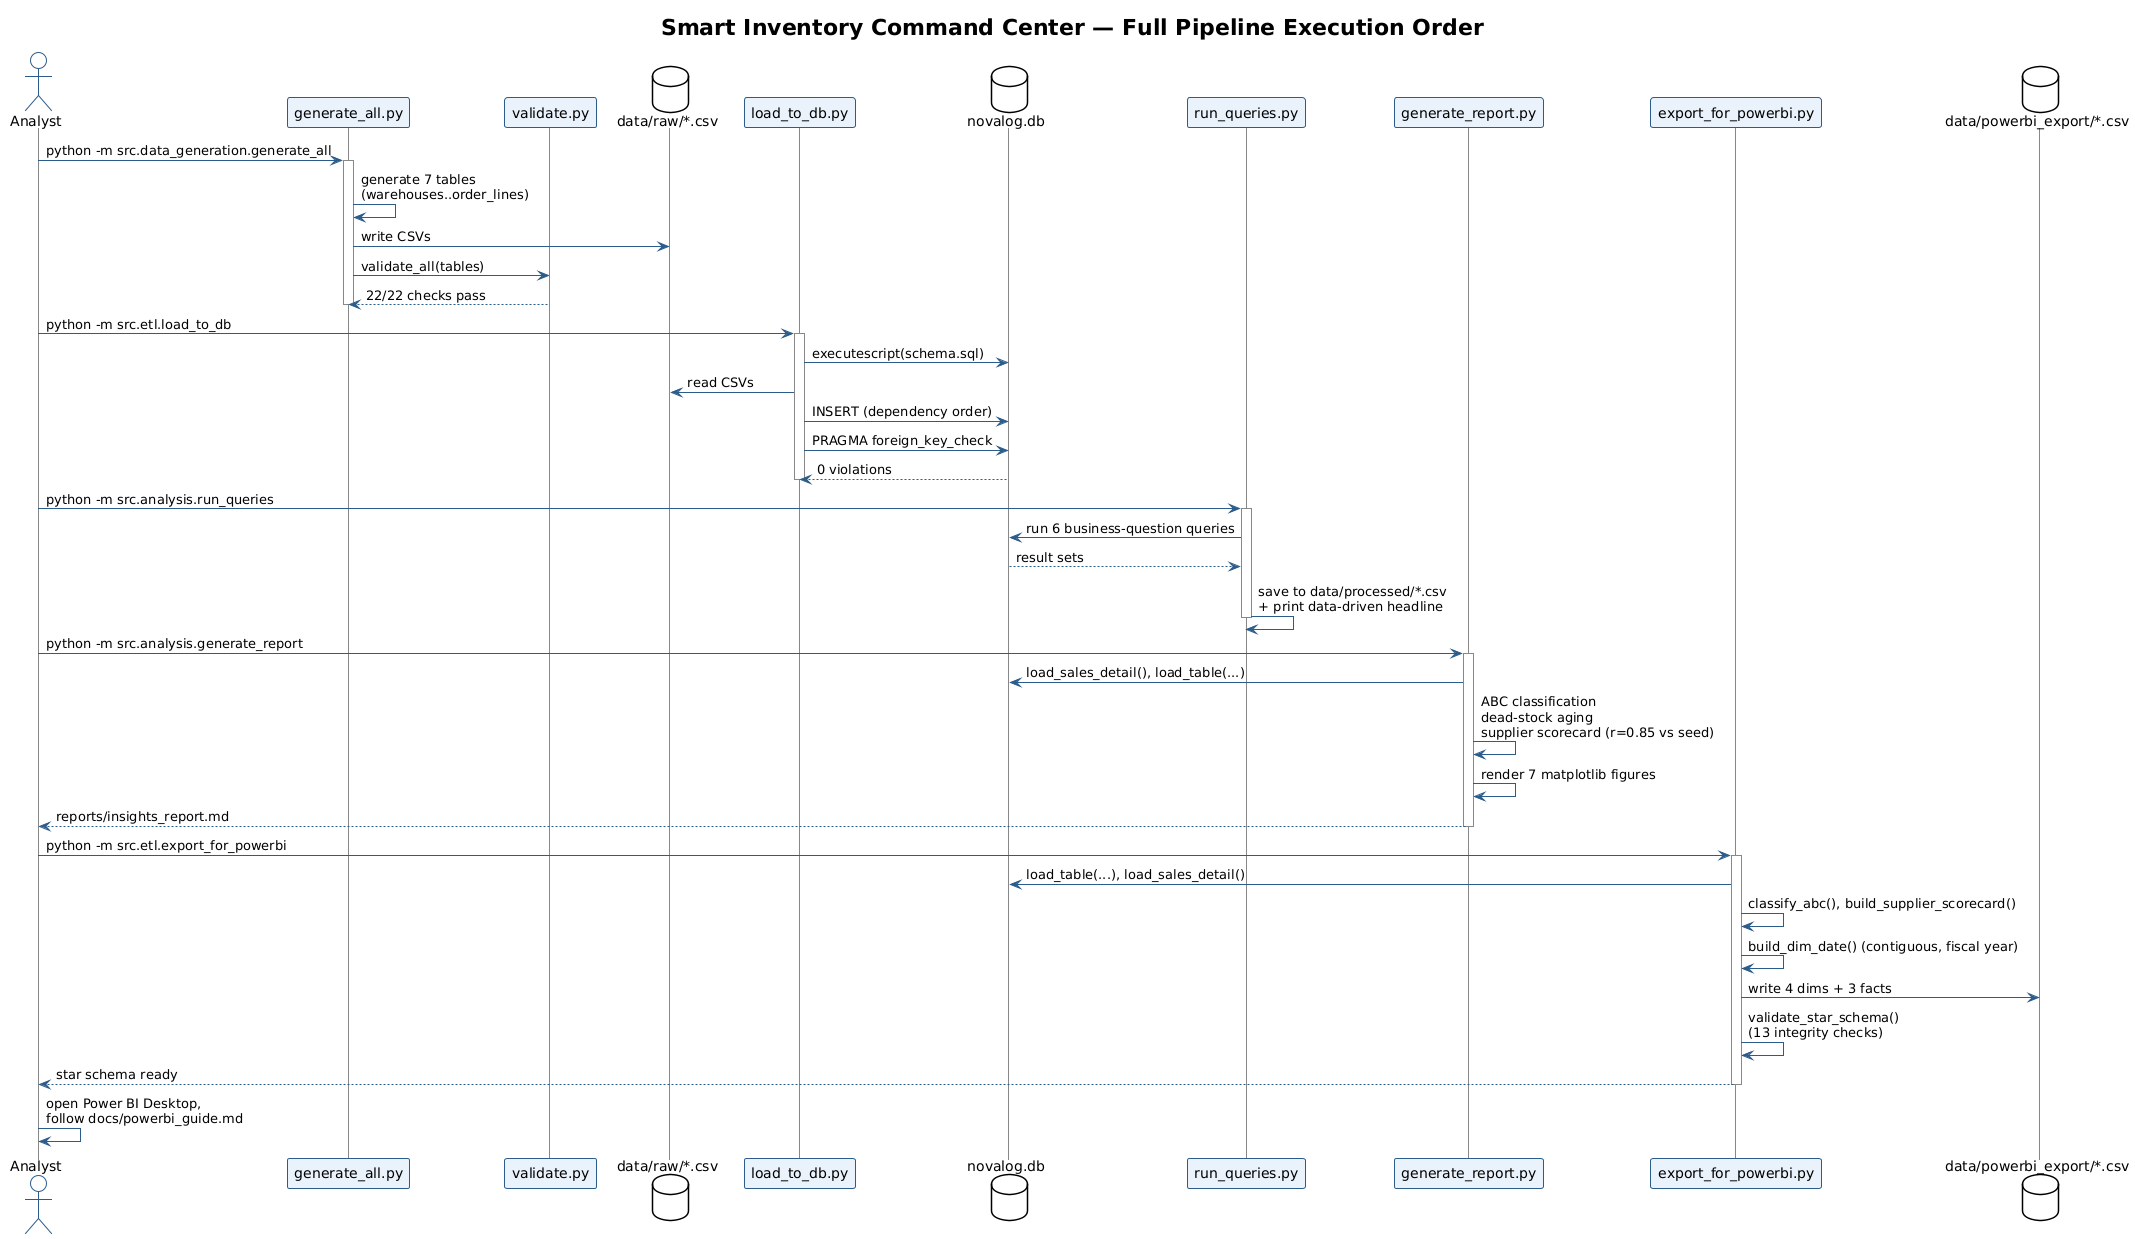

The diagram above was rendered by PlantUML. Its source (embedded in the PNG):
@startuml pipeline_sequence
!theme plain
skinparam backgroundColor white
skinparam sequenceFontName Helvetica
skinparam sequenceFontSize 12
skinparam shadowing false
skinparam sequence {
    ArrowColor #2C5C8A
    ActorBorderColor #2C5C8A
    LifeLineBorderColor #888888
    ParticipantBackgroundColor #EAF2FB
    ParticipantBorderColor #2C5C8A
}

title Smart Inventory Command Center — Full Pipeline Execution Order

actor Analyst
participant "generate_all.py" as Gen
participant "validate.py" as GenValidate
database "data/raw/*.csv" as Raw
participant "load_to_db.py" as ETL
database "novalog.db" as DB
participant "run_queries.py" as SQLRunner
participant "generate_report.py" as PandasAnalysis
participant "export_for_powerbi.py" as BIExport
database "data/powerbi_export/*.csv" as Star

Analyst -> Gen : python -m src.data_generation.generate_all
activate Gen
Gen -> Gen : generate 7 tables\n(warehouses..order_lines)
Gen -> Raw : write CSVs
Gen -> GenValidate : validate_all(tables)
GenValidate --> Gen : 22/22 checks pass
deactivate Gen

Analyst -> ETL : python -m src.etl.load_to_db
activate ETL
ETL -> DB : executescript(schema.sql)
ETL -> Raw : read CSVs
ETL -> DB : INSERT (dependency order)
ETL -> DB : PRAGMA foreign_key_check
DB --> ETL : 0 violations
deactivate ETL

Analyst -> SQLRunner : python -m src.analysis.run_queries
activate SQLRunner
SQLRunner -> DB : run 6 business-question queries
DB --> SQLRunner : result sets
SQLRunner -> SQLRunner : save to data/processed/*.csv\n+ print data-driven headline
deactivate SQLRunner

Analyst -> PandasAnalysis : python -m src.analysis.generate_report
activate PandasAnalysis
PandasAnalysis -> DB : load_sales_detail(), load_table(...)
PandasAnalysis -> PandasAnalysis : ABC classification\ndead-stock aging\nsupplier scorecard (r=0.85 vs seed)
PandasAnalysis -> PandasAnalysis : render 7 matplotlib figures
PandasAnalysis --> Analyst : reports/insights_report.md
deactivate PandasAnalysis

Analyst -> BIExport : python -m src.etl.export_for_powerbi
activate BIExport
BIExport -> DB : load_table(...), load_sales_detail()
BIExport -> BIExport : classify_abc(), build_supplier_scorecard()
BIExport -> BIExport : build_dim_date() (contiguous, fiscal year)
BIExport -> Star : write 4 dims + 3 facts
BIExport -> BIExport : validate_star_schema()\n(13 integrity checks)
BIExport --> Analyst : star schema ready
deactivate BIExport

Analyst -> Analyst : open Power BI Desktop,\nfollow docs/powerbi_guide.md

@enduml